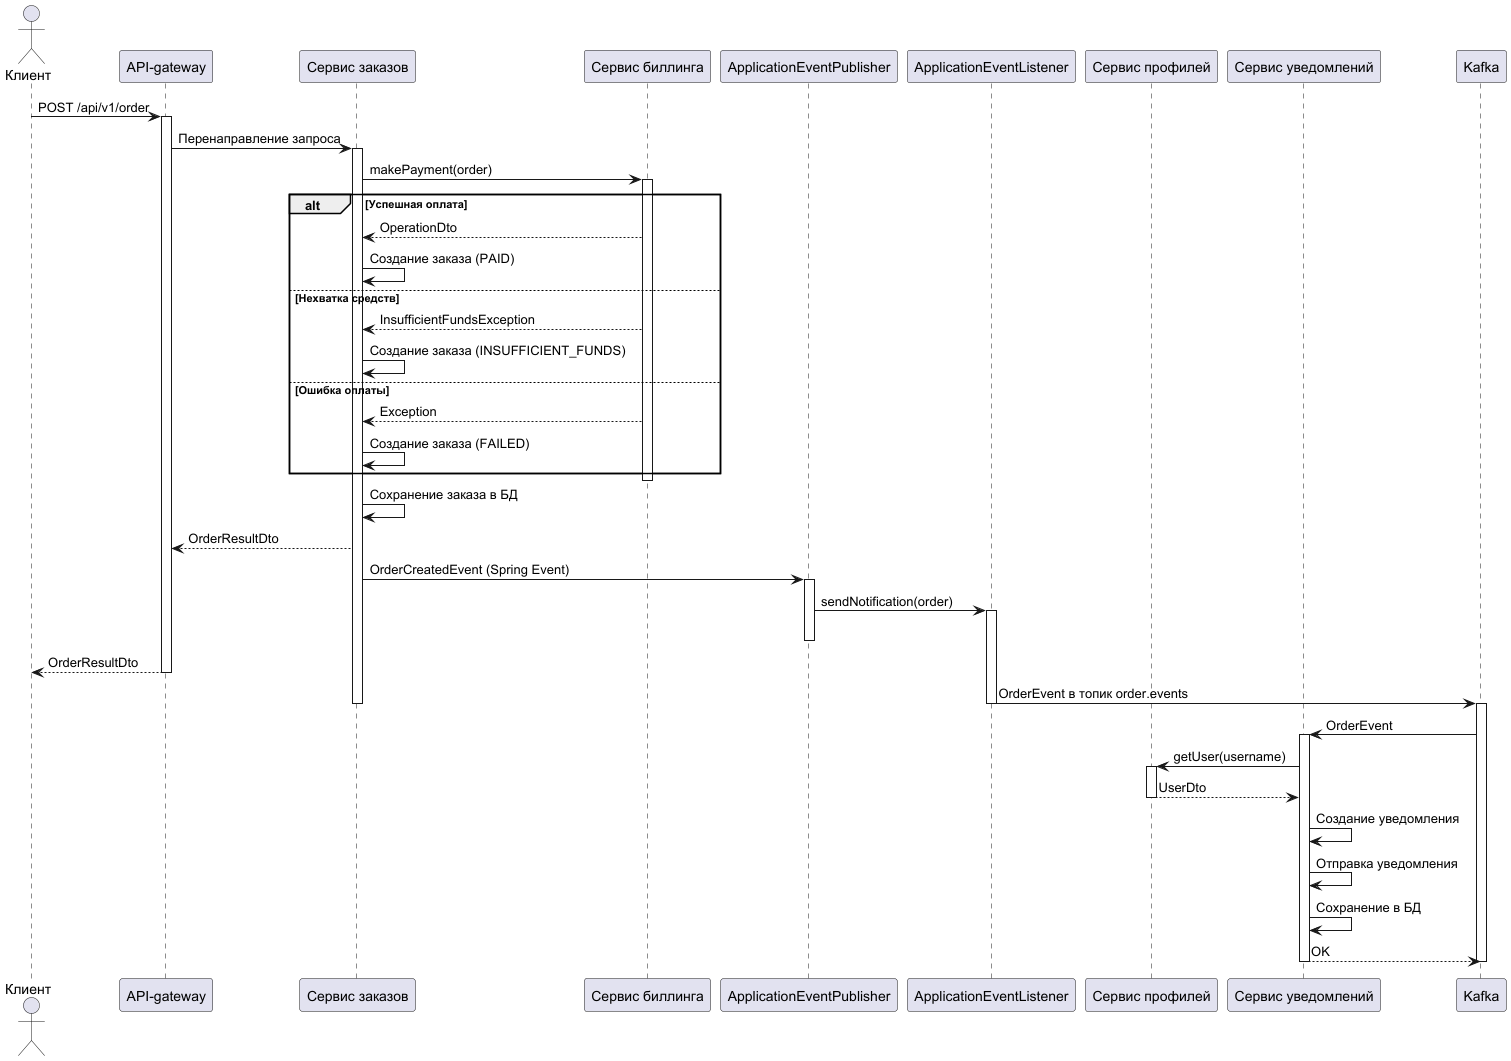

The diagram above was rendered by PlantUML. Its source (embedded in the PNG):
@startuml
' Схема взаимодействия сервисов при создании заказа
' Генерация: 2026-01-20

actor Клиент
participant "API-gateway" as gateway
participant "Сервис заказов" as order_service
participant "Сервис биллинга" as billing_service
participant "ApplicationEventPublisher" as spring_events
participant "ApplicationEventListener" as spring_events_listener
participant "Сервис профилей" as user_service
participant "Сервис уведомлений" as notif_service
participant "Kafka" as kafka

Клиент -> gateway: POST /api/v1/order
activate gateway

gateway -> order_service: Перенаправление запроса
activate order_service

order_service -> billing_service: makePayment(order)
activate billing_service

alt Успешная оплата
    billing_service --> order_service: OperationDto
    order_service -> order_service: Создание заказа (PAID)
else Нехватка средств
    billing_service --> order_service: InsufficientFundsException
    order_service -> order_service: Создание заказа (INSUFFICIENT_FUNDS)
else Ошибка оплаты
    billing_service --> order_service: Exception
    order_service -> order_service: Создание заказа (FAILED)
end

deactivate billing_service

order_service -> order_service: Сохранение заказа в БД

order_service --> gateway: OrderResultDto

'create OrderNotificationListener
'order_service -> OrderNotificationListener: @EventListener
'activate OrderNotificationListener
'order_service -> spring_events: @EventListener
order_service -> spring_events: OrderCreatedEvent (Spring Event)

activate spring_events

spring_events -> spring_events_listener: sendNotification(order)
activate spring_events_listener
'spring_events_listener -> kafka: OrderCreatedEvent (Spring Event)
'OrderNotificationListener -> order_service: sendNotification(order)

'activate notif_service

'spring_events --> order_service: OK
'OrderNotificationListener --> order_service: OK

deactivate spring_events
'deactivate OrderNotificationListener

gateway --> Клиент: OrderResultDto

deactivate gateway

spring_events_listener -> kafka: OrderEvent в топик order.events
deactivate order_service

deactivate spring_events_listener
'order_service -> kafka: OrderEvent в топик order.events
activate kafka

kafka -> notif_service: OrderEvent
activate notif_service

notif_service -> user_service: getUser(username)
activate user_service

user_service --> notif_service: UserDto

deactivate user_service

notif_service -> notif_service: Создание уведомления
notif_service -> notif_service: Отправка уведомления
notif_service -> notif_service: Сохранение в БД

notif_service --> kafka: OK

deactivate notif_service

deactivate kafka

@enduml